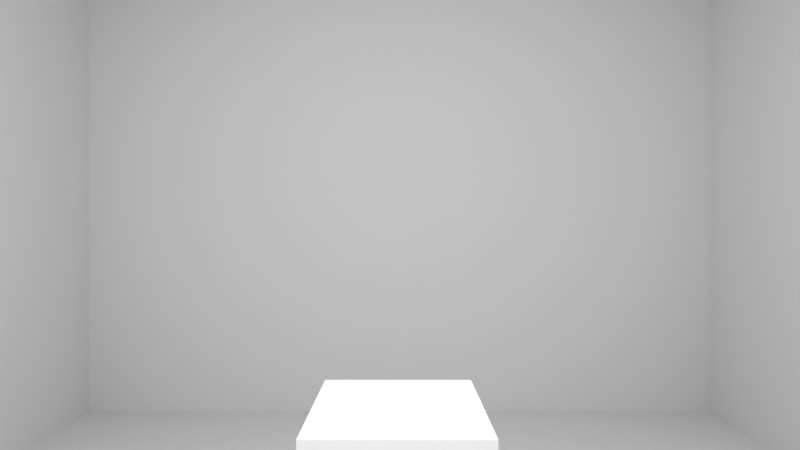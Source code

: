 # Source: Blank_scene.blend  (saved by Blender 2.78.0; exported with 4.5.12 LTS)
import bpy
from mathutils import Matrix  # noqa: F401  (used for matrix-valued properties, if any)

bpy.ops.wm.read_factory_settings(use_empty=True)
scene = bpy.context.scene
scene.name = 'Scene'

# ---- collections
col_collection_1 = bpy.data.collections.new('Collection 1'); scene.collection.children.link(col_collection_1)
col_collection_2 = bpy.data.collections.new('Collection 2'); scene.collection.children.link(col_collection_2)
col_collection_2.hide_render = True
col_collection_2.hide_viewport = True
col_collection_3 = bpy.data.collections.new('Collection 3'); scene.collection.children.link(col_collection_3)
col_collection_3.hide_render = True
col_collection_3.hide_viewport = True
col_collection_4 = bpy.data.collections.new('Collection 4'); scene.collection.children.link(col_collection_4)
col_collection_4.hide_render = True
col_collection_4.hide_viewport = True
col_collection_5 = bpy.data.collections.new('Collection 5'); scene.collection.children.link(col_collection_5)
col_collection_5.hide_render = True
col_collection_5.hide_viewport = True
col_collection_11 = bpy.data.collections.new('Collection 11'); scene.collection.children.link(col_collection_11)
col_collection_11.hide_render = True
col_collection_11.hide_viewport = True
col_collection_12 = bpy.data.collections.new('Collection 12'); scene.collection.children.link(col_collection_12)
col_collection_12.hide_render = True
col_collection_12.hide_viewport = True
col_collection_13 = bpy.data.collections.new('Collection 13'); scene.collection.children.link(col_collection_13)
col_collection_13.hide_render = True
col_collection_13.hide_viewport = True
col_collection_14 = bpy.data.collections.new('Collection 14'); scene.collection.children.link(col_collection_14)
col_collection_14.hide_render = True
col_collection_14.hide_viewport = True
col_collection_15 = bpy.data.collections.new('Collection 15'); scene.collection.children.link(col_collection_15)
col_collection_15.hide_render = True
col_collection_15.hide_viewport = True

# ---- materials (node trees are filled in below, after node groups)
mat_room_albedo_mat = bpy.data.materials.new('Room Albedo Mat')
mat_room_albedo_mat.alpha_threshold = 0.0
mat_room_albedo_mat.use_transparent_shadow = False
mat_room_albedo_mat.roughness = 0.5

# ---- material node trees

# ---- world
world_world = bpy.data.worlds.new('World'); scene.world = world_world
world_world.use_nodes = True; world_world.node_tree.nodes.clear()
_N = world_world.node_tree.nodes; _L = world_world.node_tree.links
n0 = _N.new('ShaderNodeOutputWorld'); n0.name = 'World Output'; n0.location = (300, 300)
n1 = _N.new('ShaderNodeBackground'); n1.name = 'Background'; n1.location = (10, 300)
n1.inputs[0].default_value = (0.0, 0.0, 0.0, 1.0)
n1.inputs[1].default_value = 0.4
_L.new(n1.outputs[0], n0.inputs[0])
n0.is_active_output = True
world_world.color = (0.05088, 0.05088, 0.05088)
world_world.use_sun_shadow = False
world_world.sun_shadow_jitter_overblur = 0.0
world_world.cycles.sampling_method = 'MANUAL'
world_world.light_settings.distance = 4.0

# ---- cameras
cam_camera = bpy.data.cameras.new('Camera')
cam_camera.clip_end = 100.0
cam_camera.lens = 20.85
cam_camera.sensor_width = 32.0
cam_camera.sensor_height = 18.0
cam_camera.display_size = 2.0
cam_camera.lens_unit = 'FOV'
cam_camera.dof.focus_distance = 0.0
cam_camera.dof.aperture_fstop = 128.0
cam_camera.dof.aperture_blades = 6

# ---- lights
light_point = bpy.data.lights.new('Point', 'POINT')
light_point.transmission_factor = 0.0
light_point.energy = 100.0
light_point.shadow_buffer_clip_start = 0.5
light_point.shadow_soft_size = 0.1
light_point.shadow_maximum_resolution = 0.006
light_point.use_absolute_resolution = True

# ---- meshes
me_icosphere = bpy.data.meshes.new('Icosphere')
me_icosphere.from_pydata([(0.0, 0.0, -0.2856), (0.1809, -0.1314, -0.1474), (-0.0691, -0.2127, -0.1474), (-0.2236, 0.0, -0.1474), (-0.0691, 0.2127, -0.1474), (0.1809, 0.1314, -0.1474), (0.0691, -0.2127, 0.0762), (-0.1809, -0.1314, 0.0762), (-0.1809, 0.1314, 0.0762), (0.0691, 0.2127, 0.0762), (0.2236, 0.0, 0.0762), (0.0, 0.0, 0.2144), (0.0, 0.2835, -1.528), (0.0, 0.2835, -0.3211), (0.2455, 0.1417, -1.528), (0.2455, 0.1417, -0.3211), (0.2455, -0.1417, -1.528), (0.2455, -0.1417, -0.3211), (-2.478e-08, -0.2835, -1.528), (-2.478e-08, -0.2835, -0.3211), (-0.2455, -0.1417, -1.528), (-0.2455, -0.1417, -0.3211), (-0.2455, 0.1417, -1.528), (-0.2455, 0.1417, -0.3211)], [], [(0, 1, 2), (1, 0, 5), (0, 2, 3), (0, 3, 4), (0, 4, 5), (1, 5, 10), (2, 1, 6), (3, 2, 7), (4, 3, 8), (5, 4, 9), (1, 10, 6), (2, 6, 7), (3, 7, 8), (4, 8, 9), (5, 9, 10), (6, 10, 11), (7, 6, 11), (8, 7, 11), (9, 8, 11), (10, 9, 11), (12, 13, 15, 14), (14, 15, 17, 16), (16, 17, 19, 18), (18, 19, 21, 20), (15, 13, 23, 21, 19, 17), (20, 21, 23, 22), (22, 23, 13, 12), (12, 14, 16, 18, 20, 22)])
me_icosphere.use_remesh_preserve_volume = False
me_icosphere.use_remesh_preserve_attributes = False
me_icosphere.use_mirror_vertex_groups = False
me_icosphere.update()
me_cube = bpy.data.meshes.new('Cube')
me_cube.from_pydata([(-0.2566, 1.289, 4.53e-06), (-0.2566, 1.289, 1.0), (-0.2566, 1.789, 4.53e-06), (-0.2566, 1.789, 1.0), (0.2434, 1.289, 4.53e-06), (0.2434, 1.289, 1.0), (0.2434, 1.789, 4.53e-06), (0.2434, 1.789, 1.0), (-2.552, -2.861, 0.0), (-2.552, -2.861, 3.515), (-2.552, 4.278, 0.0), (-2.552, 4.278, 3.515), (2.536, -2.861, 0.0), (2.536, -2.861, 3.515), (2.536, 4.278, 0.0), (2.536, 4.278, 3.515), (-0.4691, 0.2744, 3.411), (-0.547, 0.1965, 3.468), (-0.4691, 1.206, 3.411), (-0.547, 1.283, 3.468), (0.4621, 0.2744, 3.411), (0.5399, 0.1965, 3.468), (0.4621, 1.206, 3.411), (0.5399, 1.283, 3.468), (-0.547, 1.283, 3.411), (-0.547, 0.1965, 3.411), (0.5399, 1.283, 3.411), (0.5399, 0.1965, 3.411), (-0.4691, 1.206, 3.448), (-0.4691, 0.2744, 3.448), (0.4621, 1.206, 3.448), (0.4621, 0.2744, 3.448), (0.9281, -2.855, 0.00321), (0.9281, -2.855, 2.203), (0.9881, -2.765, 0.009678), (0.9881, -2.765, 2.136), (1.928, -2.855, 0.00321), (1.928, -2.855, 2.203), (1.868, -2.765, 0.009678), (1.868, -2.765, 2.136), (0.9281, -2.765, 2.203), (0.9281, -2.765, 0.00321), (1.928, -2.765, 0.00321), (1.928, -2.765, 2.203), (0.9881, -2.798, 2.136), (0.9881, -2.798, 0.009678), (1.868, -2.798, 0.009678), (1.868, -2.798, 2.136), (1.697, -2.742, 1.069), (1.672, -2.742, 1.062), (1.648, -2.742, 1.049), (1.802, -2.743, 1.068), (1.649, -2.749, 1.037), (1.803, -2.751, 1.056), (1.649, -2.764, 1.037), (1.803, -2.766, 1.056), (1.647, -2.772, 1.05), (1.801, -2.773, 1.069), (1.646, -2.764, 1.063), (1.8, -2.765, 1.082), (1.646, -2.749, 1.062), (1.8, -2.75, 1.081), (1.723, -2.742, 1.073), (1.749, -2.742, 1.075), (1.775, -2.743, 1.075), (1.776, -2.75, 1.062), (1.75, -2.75, 1.062), (1.724, -2.75, 1.06), (1.699, -2.75, 1.056), (1.674, -2.749, 1.049), (1.776, -2.765, 1.062), (1.75, -2.765, 1.062), (1.724, -2.765, 1.06), (1.699, -2.765, 1.056), (1.674, -2.764, 1.049), (1.774, -2.773, 1.075), (1.748, -2.772, 1.075), (1.723, -2.772, 1.073), (1.697, -2.772, 1.069), (1.672, -2.772, 1.062), (1.773, -2.765, 1.088), (1.747, -2.765, 1.088), (1.721, -2.764, 1.086), (1.696, -2.764, 1.082), (1.67, -2.764, 1.075), (1.773, -2.75, 1.088), (1.747, -2.75, 1.088), (1.721, -2.749, 1.086), (1.696, -2.749, 1.082), (1.671, -2.749, 1.075)], [], [(0, 1, 3, 2), (2, 3, 7, 6), (6, 7, 5, 4), (4, 5, 1, 0), (7, 3, 1, 5), (8, 10, 11, 9), (10, 14, 15, 11), (14, 12, 13, 15), (12, 8, 9, 13), (10, 8, 12, 14), (15, 13, 9, 11), (25, 17, 19, 24), (24, 19, 23, 26), (26, 23, 21, 27), (27, 21, 17, 25), (16, 18, 28, 29), (32, 33, 40, 41), (18, 16, 25, 24), (22, 18, 24, 26), (20, 22, 26, 27), (16, 20, 27, 25), (28, 30, 31, 29), (20, 16, 29, 31), (18, 22, 30, 28), (22, 20, 31, 30), (39, 38, 46, 47), (42, 43, 37, 36), (41, 42, 36, 32), (43, 40, 33, 37), (35, 34, 41, 40), (34, 38, 42, 41), (39, 35, 40, 43), (38, 39, 43, 42), (45, 44, 47, 46), (38, 34, 45, 46), (35, 39, 47, 44), (34, 35, 44, 45), (81, 80, 85, 86), (86, 85, 64, 63), (64, 51, 53, 65), (56, 79, 84, 58), (87, 86, 63, 62), (65, 53, 55, 70), (83, 82, 87, 88), (88, 87, 62, 48), (70, 55, 57, 75), (84, 83, 88, 89), (89, 88, 48, 49), (75, 57, 59, 80), (53, 51, 61, 59, 57, 55), (60, 89, 49, 50), (80, 59, 61, 85), (82, 81, 86, 87), (58, 84, 89, 60), (85, 61, 51, 64), (50, 52, 54, 56, 58, 60), (79, 78, 83, 84), (78, 77, 82, 83), (77, 76, 81, 82), (76, 75, 80, 81), (54, 74, 79, 56), (74, 73, 78, 79), (73, 72, 77, 78), (72, 71, 76, 77), (71, 70, 75, 76), (52, 69, 74, 54), (69, 68, 73, 74), (68, 67, 72, 73), (67, 66, 71, 72), (66, 65, 70, 71), (50, 49, 69, 52), (49, 48, 68, 69), (48, 62, 67, 68), (62, 63, 66, 67), (63, 64, 65, 66)])
_uv = me_cube.uv_layers.new(name='UVMap')
_uv.uv.foreach_set('vector', [0.3024, 0.6654, 0.3024, 0.7335, 0.2674, 0.7335, 0.2674, 0.6654, 0.6725, 0.5841, 0.6725, 0.6522, 0.6374, 0.6522, 0.6374, 0.5841, 0.3515, 0.6654, 0.3515, 0.7335, 0.3164, 0.7335, 0.3164, 0.6654, 0.6865, 0.6522, 0.6865, 0.5841, 0.7215, 0.5841, 0.7215, 0.6522, 0.3023, 0.7812, 0.2674, 0.7812, 0.2674, 0.7471, 0.3023, 0.7472, 0.7467, 0.9932, 0.7467, 0.5068, 0.993, 0.5068, 0.993, 0.9932, 0.6234, 0.507, 0.6234, 0.8536, 0.3771, 0.8536, 0.3771, 0.507, 0.7467, 0.4932, 0.7467, 0.006813, 0.993, 0.006819, 0.993, 0.4932, 0.2533, 0.5069, 0.2533, 0.8535, 0.007008, 0.8535, 0.007008, 0.5069, 0.7327, 0.006999, 0.7327, 0.4934, 0.3771, 0.4932, 0.3771, 0.006813, 0.007008, 0.4933, 0.007008, 0.006907, 0.3631, 0.006813, 0.3631, 0.4932, 0.7031, 0.9034, 0.6991, 0.9034, 0.6991, 0.8293, 0.7031, 0.8293, 0.2917, 0.8689, 0.2877, 0.8689, 0.2877, 0.7949, 0.2917, 0.7949, 0.6641, 0.9033, 0.6601, 0.9033, 0.6601, 0.8293, 0.6641, 0.8293, 0.6414, 0.9033, 0.6374, 0.9033, 0.6374, 0.8293, 0.6414, 0.8293, 0.3579, 0.8347, 0.3579, 0.8982, 0.3553, 0.8982, 0.3553, 0.8347, 0.6641, 0.6658, 0.6641, 0.8157, 0.6578, 0.8157, 0.6578, 0.6658, 0.3163, 0.8159, 0.3163, 0.7525, 0.3218, 0.7471, 0.3218, 0.8212, 0.3553, 0.8158, 0.3553, 0.7524, 0.3607, 0.7471, 0.3607, 0.8211, 0.6796, 0.7346, 0.6796, 0.6711, 0.6851, 0.6658, 0.6851, 0.7399, 0.3412, 0.7524, 0.3412, 0.8158, 0.3358, 0.8211, 0.3358, 0.7471, 0.7026, 0.5704, 0.6374, 0.5704, 0.6374, 0.507, 0.7026, 0.507, 0.7192, 0.507, 0.7192, 0.5704, 0.7166, 0.5704, 0.7166, 0.507, 0.3189, 0.8348, 0.3189, 0.8983, 0.3163, 0.8983, 0.3163, 0.8348, 0.3358, 0.8982, 0.3358, 0.8347, 0.3384, 0.8347, 0.3384, 0.8982, 0.3594, 0.6518, 0.3594, 0.5069, 0.3617, 0.5069, 0.3617, 0.6518, 0.6438, 0.6658, 0.6438, 0.8157, 0.6374, 0.8157, 0.6374, 0.6658, 0.6851, 0.7535, 0.6851, 0.8215, 0.6788, 0.8215, 0.6788, 0.7535, 0.2737, 0.7949, 0.2737, 0.8628, 0.2674, 0.8628, 0.2674, 0.7949, 0.7215, 0.6704, 0.7215, 0.8153, 0.7173, 0.8157, 0.7173, 0.6658, 0.02333, 0.9311, 0.02333, 0.8712, 0.02379, 0.8671, 0.02379, 0.9352, 0.7173, 0.8934, 0.7173, 0.8334, 0.722, 0.8293, 0.722, 0.8974, 0.7033, 0.6663, 0.7033, 0.8111, 0.6991, 0.8157, 0.6991, 0.6658, 0.329, 0.5069, 0.329, 0.6518, 0.2674, 0.6518, 0.2674, 0.5069, 0.007008, 0.9269, 0.007008, 0.8671, 0.009316, 0.8671, 0.009316, 0.9269, 0.6788, 0.895, 0.6788, 0.8351, 0.6811, 0.8352, 0.6811, 0.895, 0.3453, 0.5069, 0.3453, 0.6518, 0.343, 0.6518, 0.343, 0.5069, 0.08751, 0.8741, 0.08751, 0.8759, 0.08646, 0.8759, 0.08646, 0.8741, 0.03787, 0.8706, 0.03813, 0.8689, 0.03904, 0.8689, 0.03879, 0.8706, 0.03904, 0.8689, 0.0397, 0.8671, 0.04061, 0.8671, 0.03995, 0.8689, 0.07244, 0.8671, 0.07178, 0.8689, 0.07087, 0.8689, 0.07153, 0.8671, 0.0378, 0.8724, 0.03787, 0.8706, 0.03879, 0.8706, 0.03872, 0.8724, 0.1015, 0.8689, 0.1015, 0.8671, 0.1026, 0.8671, 0.1026, 0.8689, 0.08751, 0.8706, 0.08751, 0.8723, 0.08646, 0.8723, 0.08646, 0.8706, 0.03787, 0.8741, 0.0378, 0.8724, 0.03872, 0.8724, 0.03879, 0.8741, 0.05587, 0.8759, 0.05653, 0.8777, 0.05562, 0.8777, 0.05496, 0.8759, 0.08751, 0.8688, 0.08751, 0.8706, 0.08646, 0.8706, 0.08646, 0.8688, 0.03813, 0.8759, 0.03787, 0.8741, 0.03879, 0.8741, 0.03904, 0.8759, 0.07178, 0.8759, 0.07244, 0.8777, 0.07153, 0.8777, 0.07087, 0.8759, 0.1342, 0.8676, 0.1342, 0.8686, 0.1333, 0.8691, 0.1324, 0.8686, 0.1324, 0.8676, 0.1333, 0.8671, 0.03879, 0.8777, 0.03813, 0.8759, 0.03904, 0.8759, 0.0397, 0.8777, 0.08751, 0.8759, 0.08751, 0.8777, 0.08646, 0.8777, 0.08646, 0.8759, 0.08751, 0.8723, 0.08751, 0.8741, 0.08646, 0.8741, 0.08646, 0.8723, 0.08751, 0.8671, 0.08751, 0.8688, 0.08646, 0.8688, 0.08646, 0.8671, 0.03813, 0.8689, 0.03879, 0.8671, 0.0397, 0.8671, 0.03904, 0.8689, 0.1175, 0.8692, 0.1166, 0.8686, 0.1166, 0.8676, 0.1175, 0.8671, 0.1184, 0.8676, 0.1184, 0.8686, 0.07178, 0.8689, 0.07152, 0.8706, 0.07062, 0.8706, 0.07087, 0.8689, 0.07152, 0.8706, 0.07145, 0.8724, 0.07054, 0.8724, 0.07062, 0.8706, 0.07145, 0.8724, 0.07152, 0.8741, 0.07062, 0.8741, 0.07054, 0.8724, 0.07152, 0.8741, 0.07178, 0.8759, 0.07087, 0.8759, 0.07062, 0.8741, 0.05653, 0.8671, 0.05587, 0.8689, 0.05496, 0.8689, 0.05562, 0.8671, 0.05587, 0.8689, 0.05561, 0.8706, 0.0547, 0.8706, 0.05496, 0.8689, 0.05561, 0.8706, 0.05554, 0.8724, 0.05463, 0.8724, 0.0547, 0.8706, 0.05554, 0.8724, 0.05561, 0.8741, 0.0547, 0.8741, 0.05463, 0.8724, 0.05561, 0.8741, 0.05587, 0.8759, 0.05496, 0.8759, 0.0547, 0.8741, 0.1015, 0.8776, 0.1015, 0.8759, 0.1026, 0.8759, 0.1026, 0.8776, 0.1015, 0.8759, 0.1015, 0.8742, 0.1026, 0.8742, 0.1026, 0.8759, 0.1015, 0.8742, 0.1015, 0.8724, 0.1026, 0.8724, 0.1026, 0.8742, 0.1015, 0.8724, 0.1015, 0.8707, 0.1026, 0.8707, 0.1026, 0.8724, 0.1015, 0.8707, 0.1015, 0.8689, 0.1026, 0.8689, 0.1026, 0.8707, 0.0397, 0.8777, 0.03904, 0.8759, 0.03995, 0.8759, 0.04061, 0.8777, 0.03904, 0.8759, 0.03879, 0.8741, 0.03969, 0.8741, 0.03995, 0.8759, 0.03879, 0.8741, 0.03872, 0.8724, 0.03962, 0.8724, 0.03969, 0.8741, 0.03872, 0.8724, 0.03879, 0.8706, 0.03969, 0.8706, 0.03962, 0.8724, 0.03879, 0.8706, 0.03904, 0.8689, 0.03995, 0.8689, 0.03969, 0.8706])
me_cube.materials.append(mat_room_albedo_mat)
me_cube.use_remesh_preserve_volume = False
me_cube.use_remesh_preserve_attributes = False
me_cube.use_mirror_vertex_groups = False
me_cube.update()

# ---- objects
ob_point = bpy.data.objects.new('Point', light_point)
ob_avatar = bpy.data.objects.new('Avatar', me_icosphere)
ob_camera = bpy.data.objects.new('Camera', cam_camera)
ob_room = bpy.data.objects.new('Room', me_cube)

# ---- transforms, parenting, visibility, modifiers, constraints
ob_point.location = (-0.006584, 0.7393, 2.25)
ob_point.lineart.crease_threshold = 0.0
ob_avatar.location = (0.0, 0.0, 1.531)
ob_avatar.hide_viewport = True
ob_avatar.hide_render = True
ob_avatar.show_bounds = True
ob_avatar.display_bounds_type = 'SPHERE'
ob_avatar.show_name = True
ob_avatar.show_axis = True
ob_avatar.show_wire = True
ob_avatar.show_in_front = True
ob_avatar.lineart.crease_threshold = 0.0
ob_camera.parent = ob_avatar
ob_camera.matrix_parent_inverse = Matrix(((1.0, 0.0, 0.0, -0.0), (0.0, 1.0, 0.0, -0.0), (0.0, 0.0, 1.0, -1.408), (0.0, 0.0, 0.0, 1.0)))
ob_camera.location = (0.0, 0.0, 1.408)
ob_camera.rotation_euler = (1.571, -0.0, -0.0)
ob_camera.hide_render = True
ob_camera.lineart.crease_threshold = 0.0
ob_room.location = (0.0, 0.0, 0.0)
ob_room.lineart.crease_threshold = 0.0

# ---- collection membership
col_collection_1.objects.link(ob_point)
col_collection_1.objects.link(ob_avatar)
col_collection_1.objects.link(ob_camera)
col_collection_1.objects.link(ob_room)
col_collection_2.objects.link(ob_avatar)
col_collection_3.objects.link(ob_avatar)
col_collection_4.objects.link(ob_avatar)
col_collection_5.objects.link(ob_avatar)
col_collection_11.objects.link(ob_avatar)
col_collection_12.objects.link(ob_avatar)
col_collection_13.objects.link(ob_avatar)
col_collection_14.objects.link(ob_avatar)
col_collection_15.objects.link(ob_avatar)

# ---- scene / render settings (as saved in the file)
scene.camera = ob_camera
scene.frame_start = 1; scene.frame_end = 250; scene.frame_set(1)
scene.render.engine = 'BLENDER_EEVEE_NEXT'
scene.render.resolution_percentage = 50
scene.render.dither_intensity = 0.0
scene.cycles.use_denoising = False
scene.cycles.samples = 128
scene.cycles.sampling_pattern = 'TABULATED_SOBOL'
scene.cycles.light_sampling_threshold = 0.0
scene.cycles.use_adaptive_sampling = False
scene.cycles.use_light_tree = False
scene.cycles.blur_glossy = 0.0
scene.cycles.sample_clamp_indirect = 0.0
scene.view_settings.view_transform = 'Standard'
bpy.context.view_layer.update()
